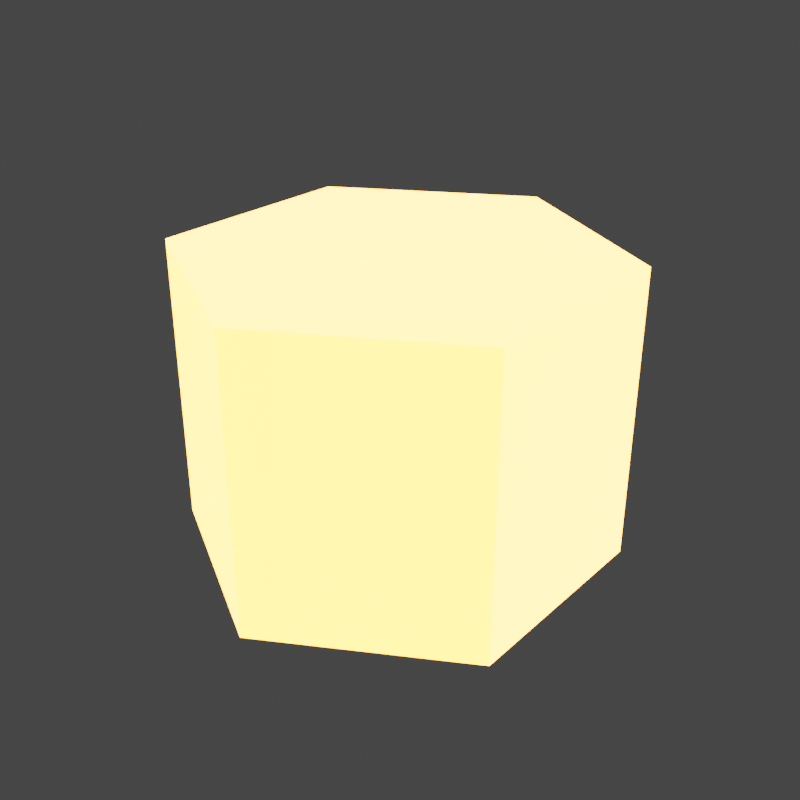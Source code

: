 # Source: spawns.blend  (saved by Blender 4.0.36; exported with 4.5.12 LTS)
import bpy
from mathutils import Matrix  # noqa: F401  (used for matrix-valued properties, if any)

bpy.ops.wm.read_factory_settings(use_empty=True)
scene = bpy.context.scene
scene.name = 'Scene'

# ---- collections
col_collection = bpy.data.collections.new('Collection'); scene.collection.children.link(col_collection)
col_export = bpy.data.collections.new('Export'); scene.collection.children.link(col_export)

# ---- images (referenced by path relative to the original .blend; pixels are not part of the script)
import os
ASSET_DIR = os.environ.get("B2B_ASSET_DIR", "")  # directory of the original .blend (textures are referenced by path, not embedded)
HERE = os.path.dirname(os.path.abspath(__file__))  # packed textures are extracted next to this script under _unpacked/

def load_image(name, relpath, width, height, colorspace="sRGB"):
    """Load a texture the original file referenced (path relative to the .blend, or extracted next to this script)."""
    p = next((c for c in (os.path.join(HERE, relpath), os.path.join(ASSET_DIR, relpath)) if relpath and os.path.exists(c)), "")
    if p:
        img = bpy.data.images.load(p, check_existing=True)
        img.name = name
    else:  # same state as the original file: an image datablock whose file is absent (Cycles renders it pink)
        img = bpy.data.images.new(name, width, height)
        img.source = "FILE"
        img.filepath = "//" + (relpath or name)
    img.colorspace_settings.name = colorspace
    return img
img_imphenziapixel_emission_png = load_image('ImphenziaPixel-Emission.png', '_unpacked/ImphenziaPixel-Emission.d2b62fc8.png', 128, 128, 'sRGB')
img_imphenziapixel_attributes_png = load_image('ImphenziaPixel-Attributes.png', '_unpacked/ImphenziaPixel-Attributes.21da9614.png', 128, 128, 'sRGB')
img_imphenziapixel_basecolor_png = load_image('ImphenziaPixel-BaseColor.png', '_unpacked/ImphenziaPixel-BaseColor.e97722d7.png', 128, 128, 'sRGB')

# ---- materials (node trees are filled in below, after node groups)
mat_basematerial = bpy.data.materials.new('BaseMaterial')
mat_basematerial.alpha_threshold = 0.0
mat_basematerial.use_transparent_shadow = False
mat_basematerial.roughness = 0.5
mat_basematerial.line_color = (0.0, 0.0, 0.0, 1.0)

# ---- material node trees
mat_basematerial.use_nodes = True; mat_basematerial.node_tree.nodes.clear()
_N = mat_basematerial.node_tree.nodes; _L = mat_basematerial.node_tree.links
n0 = _N.new('ShaderNodeOutputMaterial'); n0.name = 'Material Output'; n0.location = (2687, 904)
n1 = _N.new('ShaderNodeBsdfPrincipled'); n1.name = 'Principled BSDF'; n1.location = (2220, 1074)
n1.distribution = 'GGX'
n1.subsurface_method = 'RANDOM_WALK_SKIN'
n1.inputs[3].default_value = 1.45
n1.inputs[13].default_value = 0.1412
n1.inputs[28].default_value = 20.0
n2 = _N.new('ShaderNodeMath'); n2.name = 'Math'; n2.location = (1892, 744)
n2.operation = 'SUBTRACT'
n2.inputs[0].default_value = 1.0
n3 = _N.new('ShaderNodeMath'); n3.name = 'Math.003'; n3.location = (926, 312)
n3.operation = 'MULTIPLY'
n4 = _N.new('ShaderNodeMath'); n4.name = 'Math.002'; n4.location = (554, 193)
n4.operation = 'DIVIDE'
n4.inputs[1].default_value = 36.0
n5 = _N.new('ShaderNodeSeparateColor'); n5.name = 'Separate Color'; n5.location = (538, 598)
n6 = _N.new('ShaderNodeMath'); n6.name = 'Math.001'; n6.location = (1201, 841)
n6.operation = 'SUBTRACT'
n7 = _N.new('ShaderNodeSeparateXYZ'); n7.name = 'Separate XYZ'; n7.location = (963, 968)
n8 = _N.new('ShaderNodeCombineXYZ'); n8.name = 'Combine XYZ'; n8.location = (1473, 992)
n9 = _N.new('ShaderNodeTexCoord'); n9.name = 'Texture Coordinate'; n9.location = (727, 942)
n10 = _N.new('ShaderNodeTexImage'); n10.name = 'Image Texture'; n10.location = (1803, 498)
n10.image = img_imphenziapixel_emission_png
n10.interpolation = 'Closest'
n11 = _N.new('ShaderNodeTexImage'); n11.name = 'Image Texture.003'; n11.location = (205, 499)
n11.image = img_imphenziapixel_attributes_png
n11.interpolation = 'Closest'
n12 = _N.new('ShaderNodeTexImage'); n12.name = 'Image Texture.002'; n12.location = (1808, 1182)
n12.image = img_imphenziapixel_basecolor_png
n12.interpolation = 'Closest'
n13 = _N.new('ShaderNodeValue'); n13.name = 'Value'; n13.location = (357, 115)
n13.outputs[0].default_value = 126.0
_L.new(n1.outputs[0], n0.inputs[0])
_L.new(n10.outputs[0], n1.inputs[27])
_L.new(n11.outputs[0], n5.inputs[0])
_L.new(n5.outputs[1], n2.inputs[1])
_L.new(n2.outputs[0], n1.inputs[2])
_L.new(n5.outputs[0], n1.inputs[1])
_L.new(n12.outputs[0], n1.inputs[0])
_L.new(n13.outputs[0], n4.inputs[0])
_L.new(n9.outputs[2], n7.inputs[0])
_L.new(n7.outputs[0], n8.inputs[0])
_L.new(n7.outputs[2], n8.inputs[2])
_L.new(n7.outputs[1], n6.inputs[0])
_L.new(n6.outputs[0], n8.inputs[1])
_L.new(n8.outputs[0], n12.inputs[0])
_L.new(n4.outputs[0], n3.inputs[0])
_L.new(n5.outputs[2], n3.inputs[1])
_L.new(n3.outputs[0], n6.inputs[1])
_L.new(n8.outputs[0], n10.inputs[0])
n0.is_active_output = True

# ---- world
world_world = bpy.data.worlds.new('World'); scene.world = world_world
world_world.color = (0.05088, 0.05088, 0.05088)
world_world.use_sun_shadow = False
world_world.sun_shadow_jitter_overblur = 0.0

# ---- meshes
me_cylinder = bpy.data.meshes.new('Cylinder')
me_cylinder.from_pydata([(-1.952e-09, 0.3709, 0.2252), (0.3212, 0.1855, 0.2252), (0.3212, -0.1855, 0.2252), (-1.952e-09, -0.3709, 0.2252), (-0.3212, -0.1855, 0.2252), (-0.3212, 0.1855, 0.2252), (0.3212, 0.1855, 0.7252), (-1.952e-09, 0.3709, 0.7252), (0.3212, -0.1855, 0.7252), (-1.952e-09, -0.3709, 0.7252), (-0.3212, -0.1855, 0.7252), (-0.3212, 0.1855, 0.7252)], [], [(0, 7, 6, 1), (1, 6, 8, 2), (2, 8, 9, 3), (3, 9, 10, 4), (6, 7, 11, 10, 9, 8), (4, 10, 11, 5), (5, 11, 7, 0), (0, 1, 2, 3, 4, 5)])
_uv = me_cylinder.uv_layers.new(name='UVMap')
_uv.uv.foreach_set('vector', [0.4051, 0.9393, 0.4051, 0.9393, 0.4051, 0.9393, 0.4051, 0.9393, 0.4051, 0.9393, 0.4051, 0.9393, 0.4051, 0.9393, 0.4051, 0.9393, 0.4051, 0.9393, 0.4051, 0.9393, 0.4051, 0.9393, 0.4051, 0.9393, 0.4051, 0.9393, 0.4051, 0.9393, 0.4051, 0.9393, 0.4051, 0.9393, 0.4051, 0.9393, 0.4051, 0.9393, 0.4051, 0.9393, 0.4051, 0.9393, 0.4051, 0.9393, 0.4051, 0.9393, 0.4051, 0.9393, 0.4051, 0.9393, 0.4051, 0.9393, 0.4051, 0.9393, 0.4051, 0.9393, 0.4051, 0.9393, 0.4051, 0.9393, 0.4051, 0.9393, 0.4051, 0.9393, 0.4051, 0.9393, 0.4051, 0.9393, 0.4051, 0.9393, 0.4051, 0.9393, 0.4051, 0.9393])
me_cylinder.materials.append(mat_basematerial)
me_cylinder.update()
me_cylinder_001 = bpy.data.meshes.new('Cylinder.001')
me_cylinder_001.from_pydata([(-1.952e-09, 0.3709, 0.2252), (0.3212, 0.1855, 0.2252), (0.3212, -0.1855, 0.2252), (-1.952e-09, -0.3709, 0.2252), (-0.3212, -0.1855, 0.2252), (-0.3212, 0.1855, 0.2252), (0.3212, 0.1855, 0.7252), (-1.952e-09, 0.3709, 0.7252), (0.3212, -0.1855, 0.7252), (-1.952e-09, -0.3709, 0.7252), (-0.3212, -0.1855, 0.7252), (-0.3212, 0.1855, 0.7252)], [], [(0, 7, 6, 1), (1, 6, 8, 2), (2, 8, 9, 3), (3, 9, 10, 4), (6, 7, 11, 10, 9, 8), (4, 10, 11, 5), (5, 11, 7, 0), (0, 1, 2, 3, 4, 5)])
_uv = me_cylinder_001.uv_layers.new(name='UVMap')
_uv.uv.foreach_set('vector', [0.4026, 0.6918, 0.4026, 0.6918, 0.4026, 0.6918, 0.4026, 0.6918, 0.4026, 0.6918, 0.4026, 0.6918, 0.4026, 0.6918, 0.4026, 0.6918, 0.4026, 0.6918, 0.4026, 0.6918, 0.4026, 0.6918, 0.4026, 0.6918, 0.4026, 0.6918, 0.4026, 0.6918, 0.4026, 0.6918, 0.4026, 0.6918, 0.4026, 0.6918, 0.4026, 0.6918, 0.4026, 0.6918, 0.4026, 0.6918, 0.4026, 0.6918, 0.4026, 0.6918, 0.4026, 0.6918, 0.4026, 0.6918, 0.4026, 0.6918, 0.4026, 0.6918, 0.4026, 0.6918, 0.4026, 0.6918, 0.4026, 0.6918, 0.4026, 0.6918, 0.4026, 0.6918, 0.4026, 0.6918, 0.4026, 0.6918, 0.4026, 0.6918, 0.4026, 0.6918, 0.4026, 0.6918])
me_cylinder_001.materials.append(mat_basematerial)
me_cylinder_001.update()
me_cylinder_002 = bpy.data.meshes.new('Cylinder.002')
me_cylinder_002.from_pydata([(-1.952e-09, 0.3709, 0.2252), (0.3212, 0.1855, 0.2252), (0.3212, -0.1855, 0.2252), (-1.952e-09, -0.3709, 0.2252), (-0.3212, -0.1855, 0.2252), (-0.3212, 0.1855, 0.2252), (0.3212, 0.1855, 0.7252), (-1.952e-09, 0.3709, 0.7252), (0.3212, -0.1855, 0.7252), (-1.952e-09, -0.3709, 0.7252), (-0.3212, -0.1855, 0.7252), (-0.3212, 0.1855, 0.7252)], [], [(0, 7, 6, 1), (1, 6, 8, 2), (2, 8, 9, 3), (3, 9, 10, 4), (6, 7, 11, 10, 9, 8), (4, 10, 11, 5), (5, 11, 7, 0), (0, 1, 2, 3, 4, 5)])
_uv = me_cylinder_002.uv_layers.new(name='UVMap')
_uv.uv.foreach_set('vector', [0.6565, 0.8804, 0.6565, 0.8804, 0.6565, 0.8804, 0.6565, 0.8804, 0.6565, 0.8804, 0.6565, 0.8804, 0.6565, 0.8804, 0.6565, 0.8804, 0.6565, 0.8804, 0.6565, 0.8804, 0.6565, 0.8804, 0.6565, 0.8804, 0.6565, 0.8804, 0.6565, 0.8804, 0.6565, 0.8804, 0.6565, 0.8804, 0.6565, 0.8804, 0.6565, 0.8804, 0.6565, 0.8804, 0.6565, 0.8804, 0.6565, 0.8804, 0.6565, 0.8804, 0.6565, 0.8804, 0.6565, 0.8804, 0.6565, 0.8804, 0.6565, 0.8804, 0.6565, 0.8804, 0.6565, 0.8804, 0.6565, 0.8804, 0.6565, 0.8804, 0.6565, 0.8804, 0.6565, 0.8804, 0.6565, 0.8804, 0.6565, 0.8804, 0.6565, 0.8804, 0.6565, 0.8804])
me_cylinder_002.materials.append(mat_basematerial)
me_cylinder_002.update()
me_cylinder_003 = bpy.data.meshes.new('Cylinder.003')
me_cylinder_003.from_pydata([(-1.952e-09, 0.3709, 0.2252), (0.3212, 0.1855, 0.2252), (0.3212, -0.1855, 0.2252), (-1.952e-09, -0.3709, 0.2252), (-0.3212, -0.1855, 0.2252), (-0.3212, 0.1855, 0.2252), (0.3212, 0.1855, 0.7252), (-1.952e-09, 0.3709, 0.7252), (0.3212, -0.1855, 0.7252), (-1.952e-09, -0.3709, 0.7252), (-0.3212, -0.1855, 0.7252), (-0.3212, 0.1855, 0.7252)], [], [(0, 7, 6, 1), (1, 6, 8, 2), (2, 8, 9, 3), (3, 9, 10, 4), (6, 7, 11, 10, 9, 8), (4, 10, 11, 5), (5, 11, 7, 0), (0, 1, 2, 3, 4, 5)])
_uv = me_cylinder_003.uv_layers.new(name='UVMap')
_uv.uv.foreach_set('vector', [0.5951, 0.6299, 0.5951, 0.6299, 0.5951, 0.6299, 0.5951, 0.6299, 0.5951, 0.6299, 0.5951, 0.6299, 0.5951, 0.6299, 0.5951, 0.6299, 0.5951, 0.6299, 0.5951, 0.6299, 0.5951, 0.6299, 0.5951, 0.6299, 0.5951, 0.6299, 0.5951, 0.6299, 0.5951, 0.6299, 0.5951, 0.6299, 0.5951, 0.6299, 0.5951, 0.6299, 0.5951, 0.6299, 0.5951, 0.6299, 0.5951, 0.6299, 0.5951, 0.6299, 0.5951, 0.6299, 0.5951, 0.6299, 0.5951, 0.6299, 0.5951, 0.6299, 0.5951, 0.6299, 0.5951, 0.6299, 0.5951, 0.6299, 0.5951, 0.6299, 0.5951, 0.6299, 0.5951, 0.6299, 0.5951, 0.6299, 0.5951, 0.6299, 0.5951, 0.6299, 0.5951, 0.6299])
me_cylinder_003.materials.append(mat_basematerial)
me_cylinder_003.update()

# ---- objects
ob_spawnenemy_col = bpy.data.objects.new('SpawnEnemy-col', me_cylinder)
ob_spawnally_col = bpy.data.objects.new('SpawnAlly-col', me_cylinder_001)
ob_spawntrinket_col = bpy.data.objects.new('SpawnTrinket-col', me_cylinder_002)
ob_spawnneutral_col = bpy.data.objects.new('SpawnNeutral-col', me_cylinder_003)

# ---- transforms, parenting, visibility, modifiers, constraints
ob_spawnenemy_col.location = (0.0, 0.0, 0.0)
ob_spawnally_col.location = (0.0, 0.0, 0.0)
ob_spawntrinket_col.location = (0.0, 0.0, 0.0)
ob_spawnneutral_col.location = (0.0, 0.0, 0.0)

# ---- collection membership
col_collection.objects.link(ob_spawnenemy_col)
col_collection.objects.link(ob_spawnally_col)
col_collection.objects.link(ob_spawntrinket_col)
col_collection.objects.link(ob_spawnneutral_col)

# ---- scene / render settings (as saved in the file)
scene.frame_start = 1; scene.frame_end = 150; scene.frame_set(126)
scene.render.engine = 'BLENDER_EEVEE_NEXT'
scene.render.resolution_x = 400
scene.render.resolution_y = 400
scene.render.fps = 20
scene.render.use_motion_blur = True
scene.cycles.feature_set = 'EXPERIMENTAL'
scene.cycles.samples = 1
scene.cycles.sampling_pattern = 'TABULATED_SOBOL'
scene.cycles.use_light_tree = False
scene.cycles.bake_type = 'DIFFUSE'
scene.eevee.use_gtao = True
scene.eevee.gtao_distance = 8.09
scene.eevee.use_raytracing = True
scene.view_settings.view_transform = 'Filmic'
bpy.context.view_layer.update()

# ---- added for rendering (the .blend has no active camera and no usable light): camera, sun
cam_auto = bpy.data.cameras.new('AutoCamera')
cam_auto.lens = 50.0
cam_auto.sensor_width = 36.0
cam_auto.clip_end = 1000.0
ob_auto_camera = bpy.data.objects.new('AutoCamera', cam_auto)
scene.collection.objects.link(ob_auto_camera)
ob_auto_camera.location = (1.01901, -1.22281, 1.29037)
ob_auto_camera.rotation_euler = (1.09748, -7.21219e-08, 0.694738)
scene.camera = ob_auto_camera
light_auto_sun = bpy.data.lights.new('AutoSun', 'SUN')
light_auto_sun.energy = 3.0
light_auto_sun.angle = 0.0523599
ob_auto_sun = bpy.data.objects.new('AutoSun', light_auto_sun)
scene.collection.objects.link(ob_auto_sun)
ob_auto_sun.rotation_euler = (0.872665, 0.174533, 0.523599)
bpy.context.view_layer.update()
